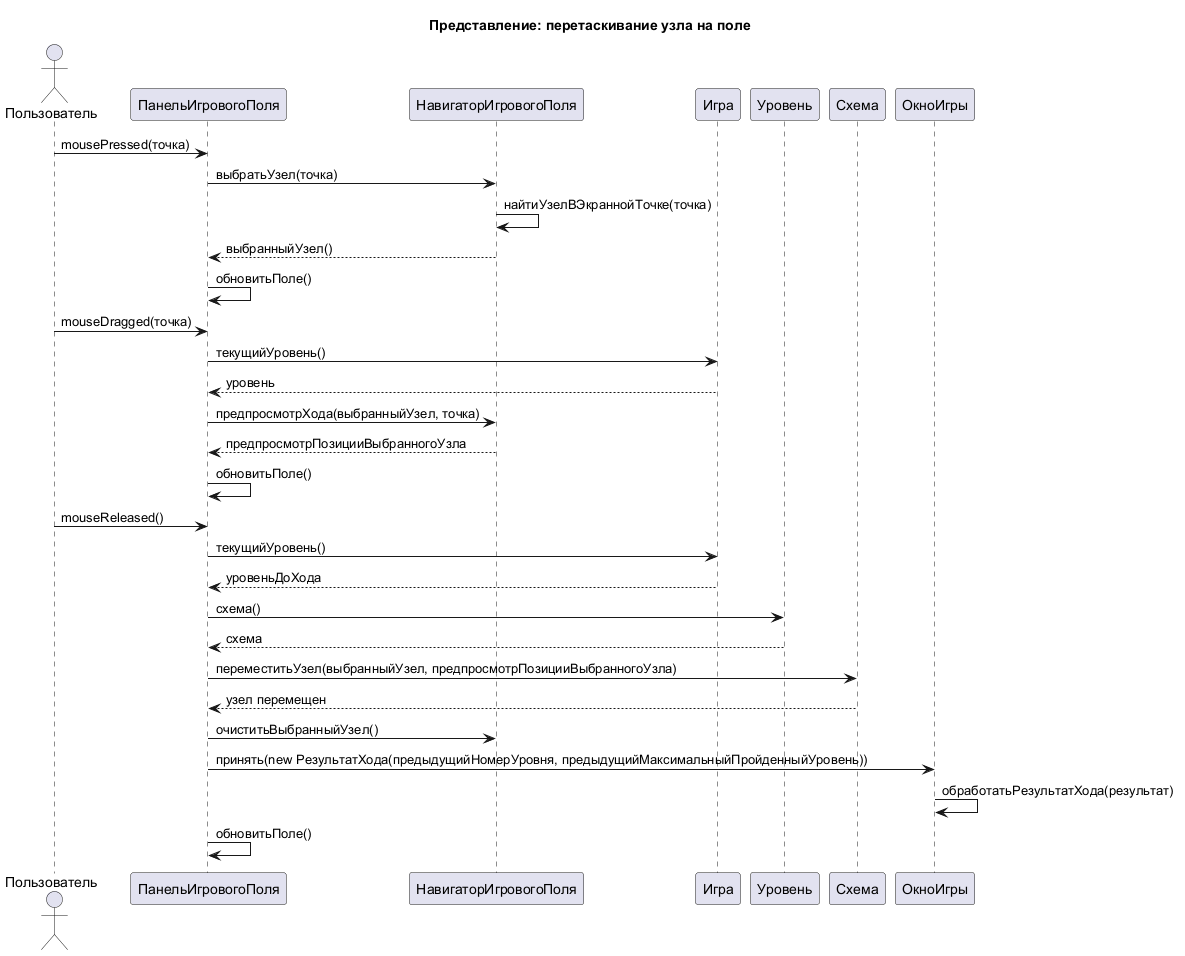

The diagram above was rendered by PlantUML. Its source (embedded in the PNG):
@startuml
title Представление: перетаскивание узла на поле

actor Пользователь
participant "ПанельИгровогоПоля" as ПанельИгровогоПоля
participant "НавигаторИгровогоПоля" as НавигаторИгровогоПоля
participant "Игра" as Игра
participant "Уровень" as Уровень
participant "Схема" as Схема
participant "ОкноИгры" as ОкноИгры

Пользователь -> ПанельИгровогоПоля : mousePressed(точка)
ПанельИгровогоПоля -> НавигаторИгровогоПоля : выбратьУзел(точка)
НавигаторИгровогоПоля -> НавигаторИгровогоПоля : найтиУзелВЭкраннойТочке(точка)
НавигаторИгровогоПоля --> ПанельИгровогоПоля : выбранныйУзел()
ПанельИгровогоПоля -> ПанельИгровогоПоля : обновитьПоле()

Пользователь -> ПанельИгровогоПоля : mouseDragged(точка)
ПанельИгровогоПоля -> Игра : текущийУровень()
Игра --> ПанельИгровогоПоля : уровень
ПанельИгровогоПоля -> НавигаторИгровогоПоля : предпросмотрХода(выбранныйУзел, точка)
НавигаторИгровогоПоля --> ПанельИгровогоПоля : предпросмотрПозицииВыбранногоУзла
ПанельИгровогоПоля -> ПанельИгровогоПоля : обновитьПоле()

Пользователь -> ПанельИгровогоПоля : mouseReleased()
ПанельИгровогоПоля -> Игра : текущийУровень()
Игра --> ПанельИгровогоПоля : уровеньДоХода
ПанельИгровогоПоля -> Уровень : схема()
Уровень --> ПанельИгровогоПоля : схема
ПанельИгровогоПоля -> Схема : переместитьУзел(выбранныйУзел, предпросмотрПозицииВыбранногоУзла)
Схема --> ПанельИгровогоПоля : узел перемещен
ПанельИгровогоПоля -> НавигаторИгровогоПоля : очиститьВыбранныйУзел()
ПанельИгровогоПоля -> ОкноИгры : принять(new РезультатХода(предыдущийНомерУровня, предыдущийМаксимальныйПройденныйУровень))
ОкноИгры -> ОкноИгры : обработатьРезультатХода(результат)
ПанельИгровогоПоля -> ПанельИгровогоПоля : обновитьПоле()

@enduml